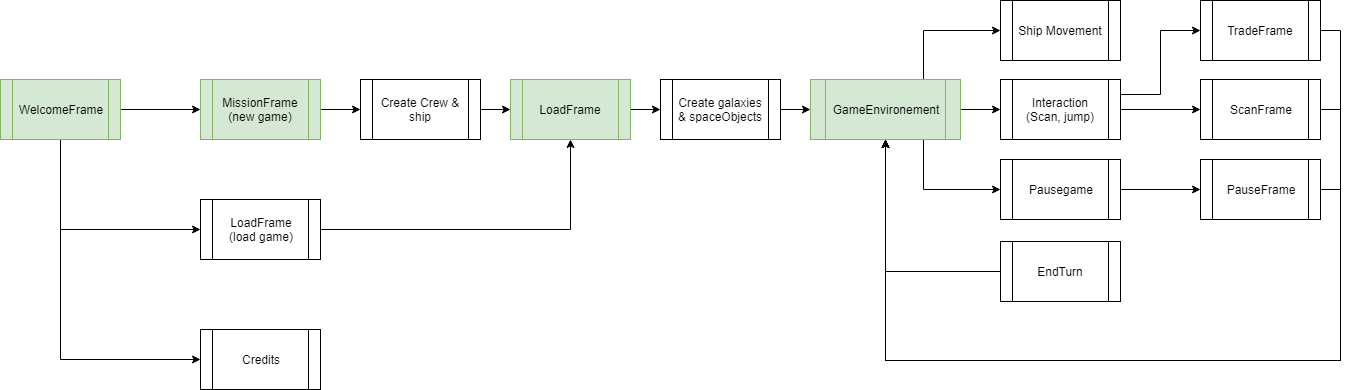

The diagram above was exported from draw.io. Its source (the exported page's mxGraphModel, read from the mxfile embedded in the PNG):
<mxGraphModel dx="1058" dy="848" grid="1" gridSize="10" guides="1" tooltips="1" connect="1" arrows="1" fold="1" page="1" pageScale="1" pageWidth="850" pageHeight="1100" math="0" shadow="0">
  <root>
    <mxCell id="WE9XoNj6CLjH7074crga-0" />
    <mxCell id="WE9XoNj6CLjH7074crga-1" parent="WE9XoNj6CLjH7074crga-0" />
    <mxCell id="5a7Q25HHiIg-OYGXy26L-6" style="edgeStyle=orthogonalEdgeStyle;rounded=0;orthogonalLoop=1;jettySize=auto;html=1;exitX=1;exitY=0.5;exitDx=0;exitDy=0;entryX=0;entryY=0.5;entryDx=0;entryDy=0;" parent="WE9XoNj6CLjH7074crga-1" source="WE9XoNj6CLjH7074crga-21" target="WE9XoNj6CLjH7074crga-22" edge="1">
      <mxGeometry relative="1" as="geometry" />
    </mxCell>
    <mxCell id="5a7Q25HHiIg-OYGXy26L-7" style="edgeStyle=orthogonalEdgeStyle;rounded=0;orthogonalLoop=1;jettySize=auto;html=1;exitX=0.5;exitY=1;exitDx=0;exitDy=0;entryX=0;entryY=0.5;entryDx=0;entryDy=0;" parent="WE9XoNj6CLjH7074crga-1" source="WE9XoNj6CLjH7074crga-21" target="WE9XoNj6CLjH7074crga-24" edge="1">
      <mxGeometry relative="1" as="geometry" />
    </mxCell>
    <mxCell id="5a7Q25HHiIg-OYGXy26L-8" style="edgeStyle=orthogonalEdgeStyle;rounded=0;orthogonalLoop=1;jettySize=auto;html=1;exitX=0.75;exitY=1;exitDx=0;exitDy=0;entryX=0;entryY=0.5;entryDx=0;entryDy=0;" parent="WE9XoNj6CLjH7074crga-1" source="WE9XoNj6CLjH7074crga-21" target="WE9XoNj6CLjH7074crga-25" edge="1">
      <mxGeometry relative="1" as="geometry">
        <Array as="points">
          <mxPoint x="120" y="139" />
          <mxPoint x="120" y="359" />
        </Array>
      </mxGeometry>
    </mxCell>
    <mxCell id="WE9XoNj6CLjH7074crga-21" value="WelcomeFrame" style="shape=process;whiteSpace=wrap;html=1;backgroundOutline=1;fillColor=#d5e8d4;strokeColor=#82b366;" parent="WE9XoNj6CLjH7074crga-1" vertex="1">
      <mxGeometry x="60" y="79" width="120" height="60" as="geometry" />
    </mxCell>
    <mxCell id="5a7Q25HHiIg-OYGXy26L-9" style="edgeStyle=orthogonalEdgeStyle;rounded=0;orthogonalLoop=1;jettySize=auto;html=1;exitX=1;exitY=0.5;exitDx=0;exitDy=0;entryX=0;entryY=0.5;entryDx=0;entryDy=0;" parent="WE9XoNj6CLjH7074crga-1" source="WE9XoNj6CLjH7074crga-22" target="WE9XoNj6CLjH7074crga-31" edge="1">
      <mxGeometry relative="1" as="geometry" />
    </mxCell>
    <mxCell id="WE9XoNj6CLjH7074crga-22" value="MissionFrame&lt;br&gt;(new game)&lt;br&gt;" style="shape=process;whiteSpace=wrap;html=1;backgroundOutline=1;fillColor=#d5e8d4;strokeColor=#82b366;" parent="WE9XoNj6CLjH7074crga-1" vertex="1">
      <mxGeometry x="260" y="79" width="120" height="60" as="geometry" />
    </mxCell>
    <mxCell id="5a7Q25HHiIg-OYGXy26L-11" style="edgeStyle=orthogonalEdgeStyle;rounded=0;orthogonalLoop=1;jettySize=auto;html=1;exitX=1;exitY=0.5;exitDx=0;exitDy=0;entryX=0;entryY=0.5;entryDx=0;entryDy=0;" parent="WE9XoNj6CLjH7074crga-1" source="WE9XoNj6CLjH7074crga-23" target="5a7Q25HHiIg-OYGXy26L-0" edge="1">
      <mxGeometry relative="1" as="geometry" />
    </mxCell>
    <mxCell id="WE9XoNj6CLjH7074crga-23" value="LoadFrame" style="shape=process;whiteSpace=wrap;html=1;backgroundOutline=1;fillColor=#d5e8d4;strokeColor=#82b366;" parent="WE9XoNj6CLjH7074crga-1" vertex="1">
      <mxGeometry x="570" y="79" width="120" height="60" as="geometry" />
    </mxCell>
    <mxCell id="5a7Q25HHiIg-OYGXy26L-5" style="edgeStyle=orthogonalEdgeStyle;rounded=0;orthogonalLoop=1;jettySize=auto;html=1;exitX=1;exitY=0.5;exitDx=0;exitDy=0;entryX=0.5;entryY=1;entryDx=0;entryDy=0;" parent="WE9XoNj6CLjH7074crga-1" source="WE9XoNj6CLjH7074crga-24" target="WE9XoNj6CLjH7074crga-23" edge="1">
      <mxGeometry relative="1" as="geometry" />
    </mxCell>
    <mxCell id="WE9XoNj6CLjH7074crga-24" value="LoadFrame&lt;br&gt;(load game)&lt;br&gt;" style="shape=process;whiteSpace=wrap;html=1;backgroundOutline=1;" parent="WE9XoNj6CLjH7074crga-1" vertex="1">
      <mxGeometry x="260" y="199" width="120" height="60" as="geometry" />
    </mxCell>
    <mxCell id="WE9XoNj6CLjH7074crga-25" value="Credits" style="shape=process;whiteSpace=wrap;html=1;backgroundOutline=1;" parent="WE9XoNj6CLjH7074crga-1" vertex="1">
      <mxGeometry x="260" y="329" width="120" height="60" as="geometry" />
    </mxCell>
    <mxCell id="5a7Q25HHiIg-OYGXy26L-22" style="edgeStyle=orthogonalEdgeStyle;rounded=0;orthogonalLoop=1;jettySize=auto;html=1;exitX=1;exitY=0.5;exitDx=0;exitDy=0;entryX=0.5;entryY=1;entryDx=0;entryDy=0;" parent="WE9XoNj6CLjH7074crga-1" source="WE9XoNj6CLjH7074crga-26" target="5a7Q25HHiIg-OYGXy26L-1" edge="1">
      <mxGeometry relative="1" as="geometry">
        <Array as="points">
          <mxPoint x="1400" y="189" />
          <mxPoint x="1400" y="360" />
          <mxPoint x="945" y="360" />
        </Array>
      </mxGeometry>
    </mxCell>
    <mxCell id="WE9XoNj6CLjH7074crga-26" value="PauseFrame" style="shape=process;whiteSpace=wrap;html=1;backgroundOutline=1;" parent="WE9XoNj6CLjH7074crga-1" vertex="1">
      <mxGeometry x="1260" y="159" width="120" height="60" as="geometry" />
    </mxCell>
    <mxCell id="5a7Q25HHiIg-OYGXy26L-21" style="edgeStyle=orthogonalEdgeStyle;rounded=0;orthogonalLoop=1;jettySize=auto;html=1;exitX=1;exitY=0.5;exitDx=0;exitDy=0;entryX=0.5;entryY=1;entryDx=0;entryDy=0;" parent="WE9XoNj6CLjH7074crga-1" source="WE9XoNj6CLjH7074crga-27" target="5a7Q25HHiIg-OYGXy26L-1" edge="1">
      <mxGeometry relative="1" as="geometry">
        <Array as="points">
          <mxPoint x="1400" y="109" />
          <mxPoint x="1400" y="360" />
          <mxPoint x="945" y="360" />
        </Array>
      </mxGeometry>
    </mxCell>
    <mxCell id="WE9XoNj6CLjH7074crga-27" value="ScanFrame" style="shape=process;whiteSpace=wrap;html=1;backgroundOutline=1;" parent="WE9XoNj6CLjH7074crga-1" vertex="1">
      <mxGeometry x="1260" y="79" width="120" height="60" as="geometry" />
    </mxCell>
    <mxCell id="5a7Q25HHiIg-OYGXy26L-20" style="edgeStyle=orthogonalEdgeStyle;rounded=0;orthogonalLoop=1;jettySize=auto;html=1;exitX=1;exitY=0.5;exitDx=0;exitDy=0;entryX=0.5;entryY=1;entryDx=0;entryDy=0;" parent="WE9XoNj6CLjH7074crga-1" source="WE9XoNj6CLjH7074crga-28" target="5a7Q25HHiIg-OYGXy26L-1" edge="1">
      <mxGeometry relative="1" as="geometry">
        <Array as="points">
          <mxPoint x="1400" y="30" />
          <mxPoint x="1400" y="360" />
          <mxPoint x="945" y="360" />
        </Array>
      </mxGeometry>
    </mxCell>
    <mxCell id="WE9XoNj6CLjH7074crga-28" value="TradeFrame" style="shape=process;whiteSpace=wrap;html=1;backgroundOutline=1;" parent="WE9XoNj6CLjH7074crga-1" vertex="1">
      <mxGeometry x="1260" width="120" height="60" as="geometry" />
    </mxCell>
    <mxCell id="5a7Q25HHiIg-OYGXy26L-23" style="edgeStyle=orthogonalEdgeStyle;rounded=0;orthogonalLoop=1;jettySize=auto;html=1;exitX=0;exitY=0.5;exitDx=0;exitDy=0;entryX=0.5;entryY=1;entryDx=0;entryDy=0;" parent="WE9XoNj6CLjH7074crga-1" source="WE9XoNj6CLjH7074crga-30" target="5a7Q25HHiIg-OYGXy26L-1" edge="1">
      <mxGeometry relative="1" as="geometry" />
    </mxCell>
    <mxCell id="WE9XoNj6CLjH7074crga-30" value="EndTurn" style="shape=process;whiteSpace=wrap;html=1;backgroundOutline=1;" parent="WE9XoNj6CLjH7074crga-1" vertex="1">
      <mxGeometry x="1060" y="241" width="120" height="60" as="geometry" />
    </mxCell>
    <mxCell id="5a7Q25HHiIg-OYGXy26L-10" style="edgeStyle=orthogonalEdgeStyle;rounded=0;orthogonalLoop=1;jettySize=auto;html=1;exitX=1;exitY=0.5;exitDx=0;exitDy=0;entryX=0;entryY=0.5;entryDx=0;entryDy=0;" parent="WE9XoNj6CLjH7074crga-1" source="WE9XoNj6CLjH7074crga-31" target="WE9XoNj6CLjH7074crga-23" edge="1">
      <mxGeometry relative="1" as="geometry" />
    </mxCell>
    <mxCell id="WE9XoNj6CLjH7074crga-31" value="Create Crew &amp;amp; ship" style="shape=process;whiteSpace=wrap;html=1;backgroundOutline=1;" parent="WE9XoNj6CLjH7074crga-1" vertex="1">
      <mxGeometry x="420" y="79" width="120" height="60" as="geometry" />
    </mxCell>
    <mxCell id="5a7Q25HHiIg-OYGXy26L-12" style="edgeStyle=orthogonalEdgeStyle;rounded=0;orthogonalLoop=1;jettySize=auto;html=1;exitX=1;exitY=0.5;exitDx=0;exitDy=0;entryX=0;entryY=0.5;entryDx=0;entryDy=0;" parent="WE9XoNj6CLjH7074crga-1" source="5a7Q25HHiIg-OYGXy26L-0" target="5a7Q25HHiIg-OYGXy26L-1" edge="1">
      <mxGeometry relative="1" as="geometry" />
    </mxCell>
    <mxCell id="5a7Q25HHiIg-OYGXy26L-0" value="Create galaxies &amp;amp; spaceObjects" style="shape=process;whiteSpace=wrap;html=1;backgroundOutline=1;" parent="WE9XoNj6CLjH7074crga-1" vertex="1">
      <mxGeometry x="720" y="79" width="120" height="60" as="geometry" />
    </mxCell>
    <mxCell id="5a7Q25HHiIg-OYGXy26L-13" style="edgeStyle=orthogonalEdgeStyle;rounded=0;orthogonalLoop=1;jettySize=auto;html=1;exitX=0.75;exitY=0;exitDx=0;exitDy=0;entryX=0;entryY=0.5;entryDx=0;entryDy=0;" parent="WE9XoNj6CLjH7074crga-1" source="5a7Q25HHiIg-OYGXy26L-1" target="5a7Q25HHiIg-OYGXy26L-2" edge="1">
      <mxGeometry relative="1" as="geometry" />
    </mxCell>
    <mxCell id="5a7Q25HHiIg-OYGXy26L-14" style="edgeStyle=orthogonalEdgeStyle;rounded=0;orthogonalLoop=1;jettySize=auto;html=1;exitX=0.75;exitY=1;exitDx=0;exitDy=0;entryX=0;entryY=0.5;entryDx=0;entryDy=0;" parent="WE9XoNj6CLjH7074crga-1" source="5a7Q25HHiIg-OYGXy26L-1" target="5a7Q25HHiIg-OYGXy26L-4" edge="1">
      <mxGeometry relative="1" as="geometry" />
    </mxCell>
    <mxCell id="5a7Q25HHiIg-OYGXy26L-16" style="edgeStyle=orthogonalEdgeStyle;rounded=0;orthogonalLoop=1;jettySize=auto;html=1;exitX=1;exitY=0.5;exitDx=0;exitDy=0;entryX=0;entryY=0.5;entryDx=0;entryDy=0;" parent="WE9XoNj6CLjH7074crga-1" source="5a7Q25HHiIg-OYGXy26L-1" target="5a7Q25HHiIg-OYGXy26L-3" edge="1">
      <mxGeometry relative="1" as="geometry" />
    </mxCell>
    <mxCell id="5a7Q25HHiIg-OYGXy26L-1" value="GameEnvironement&lt;br&gt;" style="shape=process;whiteSpace=wrap;html=1;backgroundOutline=1;fillColor=#d5e8d4;strokeColor=#82b366;" parent="WE9XoNj6CLjH7074crga-1" vertex="1">
      <mxGeometry x="870" y="79" width="150" height="60" as="geometry" />
    </mxCell>
    <mxCell id="5a7Q25HHiIg-OYGXy26L-2" value="Ship Movement" style="shape=process;whiteSpace=wrap;html=1;backgroundOutline=1;" parent="WE9XoNj6CLjH7074crga-1" vertex="1">
      <mxGeometry x="1060" width="120" height="60" as="geometry" />
    </mxCell>
    <mxCell id="5a7Q25HHiIg-OYGXy26L-17" style="edgeStyle=orthogonalEdgeStyle;rounded=0;orthogonalLoop=1;jettySize=auto;html=1;exitX=1;exitY=0.5;exitDx=0;exitDy=0;entryX=0;entryY=0.5;entryDx=0;entryDy=0;" parent="WE9XoNj6CLjH7074crga-1" source="5a7Q25HHiIg-OYGXy26L-3" target="WE9XoNj6CLjH7074crga-27" edge="1">
      <mxGeometry relative="1" as="geometry" />
    </mxCell>
    <mxCell id="5a7Q25HHiIg-OYGXy26L-18" style="edgeStyle=orthogonalEdgeStyle;rounded=0;orthogonalLoop=1;jettySize=auto;html=1;exitX=1;exitY=0.25;exitDx=0;exitDy=0;entryX=0;entryY=0.5;entryDx=0;entryDy=0;" parent="WE9XoNj6CLjH7074crga-1" source="5a7Q25HHiIg-OYGXy26L-3" target="WE9XoNj6CLjH7074crga-28" edge="1">
      <mxGeometry relative="1" as="geometry" />
    </mxCell>
    <mxCell id="5a7Q25HHiIg-OYGXy26L-3" value="Interaction (Scan, jump)" style="shape=process;whiteSpace=wrap;html=1;backgroundOutline=1;" parent="WE9XoNj6CLjH7074crga-1" vertex="1">
      <mxGeometry x="1060" y="79" width="120" height="60" as="geometry" />
    </mxCell>
    <mxCell id="5a7Q25HHiIg-OYGXy26L-19" style="edgeStyle=orthogonalEdgeStyle;rounded=0;orthogonalLoop=1;jettySize=auto;html=1;exitX=1;exitY=0.5;exitDx=0;exitDy=0;entryX=0;entryY=0.5;entryDx=0;entryDy=0;" parent="WE9XoNj6CLjH7074crga-1" source="5a7Q25HHiIg-OYGXy26L-4" target="WE9XoNj6CLjH7074crga-26" edge="1">
      <mxGeometry relative="1" as="geometry" />
    </mxCell>
    <mxCell id="5a7Q25HHiIg-OYGXy26L-4" value="Pausegame" style="shape=process;whiteSpace=wrap;html=1;backgroundOutline=1;" parent="WE9XoNj6CLjH7074crga-1" vertex="1">
      <mxGeometry x="1060" y="159" width="120" height="60" as="geometry" />
    </mxCell>
  </root>
</mxGraphModel>